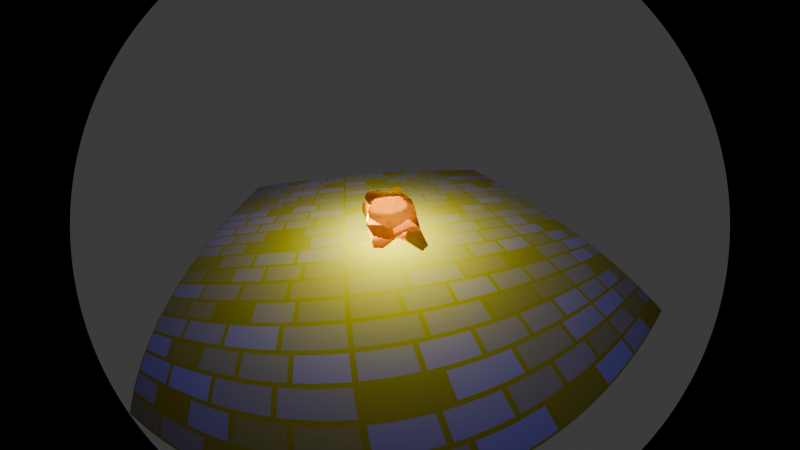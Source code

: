 # Source: Untitled3.blend  (saved by Blender 4.5.90; exported with 4.5.12 LTS)
import bpy
from mathutils import Matrix  # noqa: F401  (used for matrix-valued properties, if any)

bpy.ops.wm.read_factory_settings(use_empty=True)
scene = bpy.context.scene
scene.name = 'Scene'

# ---- collections
col_collection = bpy.data.collections.new('Collection'); scene.collection.children.link(col_collection)

# ---- materials (node trees are filled in below, after node groups)
mat_material = bpy.data.materials.new('Material')
mat_material.alpha_threshold = 0.0
mat_material.roughness = 0.5
mat_material.line_color = (0.0, 0.0, 0.0, 1.0)
mat_material_001 = bpy.data.materials.new('Material.001')

# ---- node groups
ng_smooth_by_angle = bpy.data.node_groups.new('Smooth by Angle', 'GeometryNodeTree')
_s = ng_smooth_by_angle.interface.new_socket(name='Mesh', in_out='OUTPUT', socket_type='NodeSocketGeometry')
_s = ng_smooth_by_angle.interface.new_socket(name='Mesh', in_out='INPUT', socket_type='NodeSocketGeometry')
_s = ng_smooth_by_angle.interface.new_socket(name='Angle', in_out='INPUT', socket_type='NodeSocketFloat')
_s.subtype = 'ANGLE'
_s.default_value = 0.5236
_s.min_value = 0.0
_s.max_value = 3.142
_s.description = 'Maximum face angle for smooth edges'
_s = ng_smooth_by_angle.interface.new_socket(name='Ignore Sharpness', in_out='INPUT', socket_type='NodeSocketBool')
_s.force_non_field = True
ng_smooth_by_angle.description = 'Set the sharpness of mesh edges based on the angle between the neighboring faces'
ng_smooth_by_angle.is_modifier = True
_N = ng_smooth_by_angle.nodes; _L = ng_smooth_by_angle.links
n0 = _N.new('GeometryNodeSetShadeSmooth'); n0.name = 'Set Shade Smooth'; n0.location = (120, -80)
n0.domain = 'EDGE'
n1 = _N.new('GeometryNodeSetShadeSmooth'); n1.name = 'Set Shade Smooth.001'; n1.location = (300, -80)
n2 = _N.new('NodeGroupOutput'); n2.name = 'Group Output'; n2.location = (480, -80)
n3 = _N.new('GeometryNodeInputMeshEdgeAngle'); n3.name = 'Edge Angle'; n3.location = (-440, -240)
n4 = _N.new('NodeGroupInput'); n4.name = 'Group Input'; n4.location = (-80, -80)
n5 = _N.new('GeometryNodeInputEdgeSmooth'); n5.name = 'Is Edge Smooth'; n5.location = (-260, -120)
n6 = _N.new('GeometryNodeInputShadeSmooth'); n6.name = 'Is Shade Smooth'; n6.location = (-440, -397)
n7 = _N.new('FunctionNodeCompare'); n7.name = 'Compare'; n7.location = (-260, -260)
n7.operation = 'LESS_EQUAL'
n7.inputs[6].default_value = (0.0, 0.0, 0.0, 0.0)
n7.inputs[7].default_value = (0.0, 0.0, 0.0, 0.0)
n8 = _N.new('FunctionNodeBooleanMath'); n8.name = 'Boolean Math.001'; n8.location = (-80, -260)
n9 = _N.new('NodeGroupInput'); n9.name = 'Group Input.001'; n9.location = (-440, -329)
n10 = _N.new('NodeGroupInput'); n10.name = 'Group Input.002'; n10.location = (-259, -189)
n11 = _N.new('FunctionNodeBooleanMath'); n11.name = 'Boolean Math'; n11.location = (-80, -149)
n11.operation = 'OR'
n12 = _N.new('FunctionNodeBooleanMath'); n12.name = 'Boolean Math.002'; n12.location = (-260, -380)
n12.operation = 'OR'
n13 = _N.new('NodeGroupInput'); n13.name = 'Group Input.003'; n13.location = (-440, -460)
_L.new(n3.outputs[0], n7.inputs[0])
_L.new(n1.outputs[0], n2.inputs[0])
_L.new(n9.outputs[1], n7.inputs[1])
_L.new(n7.outputs[0], n8.inputs[0])
_L.new(n4.outputs[0], n0.inputs[0])
_L.new(n0.outputs[0], n1.inputs[0])
_L.new(n8.outputs[0], n0.inputs[2])
_L.new(n10.outputs[2], n11.inputs[1])
_L.new(n5.outputs[0], n11.inputs[0])
_L.new(n11.outputs[0], n0.inputs[1])
_L.new(n13.outputs[2], n12.inputs[1])
_L.new(n6.outputs[0], n12.inputs[0])
_L.new(n12.outputs[0], n8.inputs[1])
n2.is_active_output = True

# ---- material node trees
mat_material.use_nodes = True; mat_material.node_tree.nodes.clear()
_N = mat_material.node_tree.nodes; _L = mat_material.node_tree.links
n0 = _N.new('ShaderNodeOutputMaterial'); n0.name = 'Material Output'; n0.location = (200, 100)
n1 = _N.new('ShaderNodeBsdfPrincipled'); n1.name = 'Principled BSDF'; n1.location = (-200, 100)
n1.inputs[2].default_value = 1.0
n1.inputs[3].default_value = 1.45
n2 = _N.new('ShaderNodeTexBrick'); n2.name = 'Brick Texture'; n2.location = (-400, 80)
n2.squash = 0.8
n2.inputs[1].default_value = (0.0, 0.0, 0.0, 1.0)
n2.inputs[2].default_value = (0.0, 0.0, 1.0, 1.0)
_L.new(n1.outputs[0], n0.inputs[0])
_L.new(n2.outputs[0], n1.inputs[0])
n0.is_active_output = True
mat_material_001.use_nodes = True; mat_material_001.node_tree.nodes.clear()
_N = mat_material_001.node_tree.nodes; _L = mat_material_001.node_tree.links
n0 = _N.new('ShaderNodeBsdfPrincipled'); n0.name = 'Principled BSDF'; n0.location = (330, -103)
n1 = _N.new('ShaderNodeOutputMaterial'); n1.name = 'Material Output'; n1.location = (544, 112)
n2 = _N.new('ShaderNodeLayerWeight'); n2.name = 'Layer Weight'; n2.location = (-550, 165)
n3 = _N.new('ShaderNodeMixShader'); n3.name = 'Mix Shader'; n3.location = (-463, -62)
n3.inputs[0].default_value = 0.6667
n4 = _N.new('ShaderNodeBsdfAnisotropic'); n4.name = 'Glossy BSDF'; n4.location = (-817, -5)
n4.inputs[0].default_value = (1.0, 0.5535, 0.0, 1.0)
n4.inputs[1].default_value = 0.8154
n5 = _N.new('ShaderNodeBsdfTransparent'); n5.name = 'Transparent BSDF'; n5.location = (-336, 210)
n5.inputs[0].default_value = (1.0, 0.7317, 0.0, 1.0)
n6 = _N.new('ShaderNodeBsdfGlass'); n6.name = 'Glass BSDF'; n6.location = (-725, -284)
n6.inputs[0].default_value = (1.0, 0.2712, 0.0, 1.0)
n6.inputs[1].default_value = 0.3385
n7 = _N.new('ShaderNodeMixShader'); n7.name = 'Mix Shader.001'; n7.location = (246, 89)
n8 = _N.new('ShaderNodeMixShader'); n8.name = 'Mix Shader.002'; n8.location = (-134, -38)
n9 = _N.new('ShaderNodeBsdfAnisotropic'); n9.name = 'Glossy BSDF.001'; n9.location = (-497, -287)
n9.distribution = 'GGX'
n9.inputs[0].default_value = (1.0, 0.8971, 0.0, 1.0)
n9.inputs[1].default_value = 0.3462
n9.inputs[2].default_value = 0.8
n10 = _N.new('ShaderNodeMixShader'); n10.name = 'Mix Shader.003'; n10.location = (80, -13)
n10.inputs[0].default_value = 0.9083
n11 = _N.new('ShaderNodeEmission'); n11.name = 'Emission'; n11.location = (103, -209)
n11.inputs[0].default_value = (1.0, 0.1368, 0.0, 1.0)
n11.inputs[1].default_value = 7.4
n12 = _N.new('ShaderNodeVolumeAbsorption'); n12.name = 'Volume Absorption'; n12.location = (60, -397)
n13 = _N.new('ShaderNodeBsdfMetallic'); n13.name = 'Metallic BSDF'; n13.location = (-296, -177)
n13.inputs[0].default_value = (0.09444, 0.09444, 0.09444, 1.0)
n13.inputs[1].default_value = (1.0, 0.8141, 0.0, 1.0)
n13.inputs[4].default_value = 0.06364
_L.new(n4.outputs[0], n3.inputs[1])
_L.new(n6.outputs[0], n3.inputs[2])
_L.new(n3.outputs[0], n8.inputs[1])
_L.new(n2.outputs[0], n7.inputs[0])
_L.new(n9.outputs[0], n8.inputs[2])
_L.new(n7.outputs[0], n1.inputs[0])
_L.new(n8.outputs[0], n10.inputs[1])
_L.new(n10.outputs[0], n7.inputs[2])
_L.new(n13.outputs[0], n10.inputs[2])
n1.is_active_output = True

# ---- world
world_world = bpy.data.worlds.new('World'); scene.world = world_world
world_world.use_nodes = True; world_world.node_tree.nodes.clear()
_N = world_world.node_tree.nodes; _L = world_world.node_tree.links
n0 = _N.new('ShaderNodeOutputWorld'); n0.name = 'World Output'; n0.location = (200, 100)
n1 = _N.new('ShaderNodeBackground'); n1.name = 'Background'; n1.location = (-200, 100)
n1.inputs[0].default_value = (0.05088, 0.05088, 0.05088, 1.0)
_L.new(n1.outputs[0], n0.inputs[0])
n0.is_active_output = True
world_world.color = (0.05088, 0.05088, 0.05088)
world_world.use_sun_shadow = False
world_world.sun_shadow_maximum_resolution = 0.0001
world_world.sun_shadow_filter_radius = 0.0
world_world.sun_shadow_jitter_overblur = 0.0

# ---- cameras
cam_camera = bpy.data.cameras.new('Camera')
cam_camera.type = 'PANO'
cam_camera.clip_end = 100.0
cam_camera.ortho_scale = 7.314

# ---- lights
light_light = bpy.data.lights.new('Light', 'POINT')
light_light.energy = 1000.0
light_light.shadow_soft_size = 0.1
light_point = bpy.data.lights.new('Point', 'POINT')
light_point.color = (1.0, 0.8944, 0.0)
light_point.cutoff_distance = 12.5
light_point.use_shadow = False
light_point.exposure = 5.479
light_point.normalize = False
light_point.energy = 42.0
light_point.shadow_soft_size = 2.15
light_point.shadow_filter_radius = 2.48
light_point.shadow_jitter_overblur = 11.27

# ---- meshes
me_cube = bpy.data.meshes.new('Cube')
me_cube.from_pydata([(1.0, 1.0, 1.0), (1.0, 1.0, -1.0), (1.0, -1.0, 1.0), (1.0, -1.0, -1.0), (-1.0, 1.0, 1.0), (-1.0, 1.0, -1.0), (-1.0, -1.0, 1.0), (-1.0, -1.0, -1.0)], [], [(0, 4, 6, 2), (3, 2, 6, 7), (7, 6, 4, 5), (5, 1, 3, 7), (1, 0, 2, 3), (5, 4, 0, 1)])
_uv = me_cube.uv_layers.new(name='UVMap')
_uv.uv.foreach_set('vector', [0.625, 0.5, 0.875, 0.5, 0.875, 0.75, 0.625, 0.75, 0.375, 0.75, 0.625, 0.75, 0.625, 1.0, 0.375, 1.0, 0.375, 0.0, 0.625, 0.0, 0.625, 0.25, 0.375, 0.25, 0.125, 0.5, 0.375, 0.5, 0.375, 0.75, 0.125, 0.75, 0.375, 0.5, 0.625, 0.5, 0.625, 0.75, 0.375, 0.75, 0.375, 0.25, 0.625, 0.25, 0.625, 0.5, 0.375, 0.5])
me_cube.materials.append(mat_material)
me_cube.use_mirror_vertex_groups = False
me_cube.update()
me_cube_001 = bpy.data.meshes.new('Cube.001')
me_cube_001.from_pydata([(-0.9723, -0.9769, -0.9969), (-0.9482, -1.226, 1.036), (-0.9281, 1.368, -0.9997), (-0.7397, 1.418, 0.9478), (1.127, -1.128, -1.049), (0.8787, -0.841, 0.9783), (0.9429, 0.9941, -1.041), (1.035, 0.7186, 0.9438), (-1.0, 0.0, -1.0), (-1.137, -0.893, -0.09485), (-1.107, -0.01345, 1.122), (-1.04, 0.9958, -0.05268), (-0.08964, 0.9108, -0.5571), (-0.06931, 1.316, 1.154), (0.9137, 1.063, 0.02646), (1.007, 0.01023, -1.011), (0.864, 0.01784, 0.9275), (0.8651, -1.07, 0.1447), (-0.1061, -0.9772, -1.28), (-0.02286, -0.9813, 1.003), (-0.028, 0.01183, 1.334), (0.0, 0.0, -1.12), (0.041, -1.045, 0.1409), (0.9081, -0.007564, 0.03186), (0.1462, 1.146, -0.199), (-1.235, 0.001926, -0.0003111), (-1.048, -0.4991, -1.048), (-1.003, -0.9607, 0.4802), (-1.013, 0.5005, 1.018), (-1.108, 1.433, -0.4399), (-0.5518, 0.8631, -1.139), (0.3247, 1.381, 0.913), (0.9879, 1.004, -0.4938), (1.013, 0.4989, -1.023), (0.9971, -0.4996, 1.0), (1.061, -1.24, -0.532), (0.5164, -1.018, -1.073), (-0.5037, -0.9966, 0.9952), (-0.9976, 0.5002, -0.9994), (-0.9702, -1.029, -0.4975), (-0.9905, -0.4849, 0.9988), (-1.029, 0.7233, 0.4434), (0.5407, 1.04, -1.052), (-0.4988, 1.013, 0.9986), (1.142, 0.8239, 0.5555), (1.003, -0.5, -1.003), (1.004, 0.4999, 1.014), (0.9601, -0.9056, 0.4451), (-0.4861, -1.127, -1.227), (0.5117, -1.157, 0.8929), (0.002568, -0.4919, 1.13), (0.003329, 0.4987, 1.147), (0.5774, 0.002302, 1.256), (-0.5315, -0.001718, 1.349), (-0.002779, -0.4992, -1.128), (0.0, 0.5, -1.024), (-0.5, 0.0, -1.036), (0.529, 0.0, -1.11), (-0.404, -1.045, 0.03309), (0.3842, -0.9508, 0.05085), (-0.1091, -1.12, -0.4749), (0.07791, -0.9079, 0.5331), (1.0, -0.5, -9.72e-06), (1.0, 0.5, -0.0001466), (0.9707, -0.002857, -0.62), (0.9246, -0.003264, 0.4978), (0.3725, 1.145, -0.1913), (-0.4606, 0.9547, -0.02045), (-0.4482, 0.9335, -0.4387), (0.09158, 0.9188, 0.5933), (-1.108, 0.4986, 0.001177), (-1.073, -0.4989, -0.001557), (-1.05, 0.0001799, -0.4995), (-1.084, 0.0006232, 0.4995), (-1.039, -0.5003, 0.5003), (-1.118, -0.4988, -0.515), (-1.026, 0.4984, -0.5058), (-0.9041, 0.9809, 0.7918), (-0.4396, 0.6526, -0.7316), (0.3373, 0.9093, -0.4348), (0.9999, 0.5, 0.4999), (1.004, 0.4998, -0.5033), (1.004, -0.5, -0.4997), (0.3278, -0.9401, 0.3155), (0.4766, -0.971, -0.4207), (-0.438, -1.018, -0.5915), (0.5, 0.5, -1.017), (-0.5, 0.5, -1.002), (-0.5088, -0.4967, -1.216), (-0.5044, 0.4992, 1.142), (0.5269, 0.4911, 1.213), (0.5008, -0.5021, 1.126), (-0.5054, -0.503, 1.118), (0.4999, -0.5006, -1.002), (-0.3251, -1.196, 0.5404), (0.9985, -0.5001, 0.5011), (0.1843, 0.8147, 0.3537), (-1.072, 0.501, 0.5028)], [], [(97, 28, 3, 41), (96, 31, 7, 44), (95, 34, 5, 47), (94, 37, 1, 27), (93, 45, 4, 36), (92, 40, 1, 37), (91, 50, 19, 49), (90, 51, 20, 52), (89, 28, 10, 53), (88, 54, 18, 48), (87, 55, 21, 56), (86, 33, 15, 57), (85, 58, 9, 39), (84, 59, 22, 60), (83, 49, 19, 61), (82, 62, 17, 35), (81, 63, 23, 64), (80, 46, 16, 65), (79, 66, 14, 32), (78, 67, 24, 68), (77, 43, 13, 69), (76, 70, 11, 29), (75, 71, 25, 72), (74, 40, 10, 73), (71, 74, 73, 25), (9, 27, 74, 71), (27, 1, 40, 74), (26, 75, 72, 8), (0, 39, 75, 26), (39, 9, 71, 75), (38, 76, 29, 2), (8, 72, 76, 38), (72, 25, 70, 76), (67, 77, 69, 24), (11, 41, 77, 67), (41, 3, 43, 77), (30, 78, 68, 12), (2, 29, 78, 30), (29, 11, 67, 78), (42, 79, 32, 6), (12, 68, 79, 42), (68, 24, 66, 79), (63, 80, 65, 23), (14, 44, 80, 63), (44, 7, 46, 80), (33, 81, 64, 15), (6, 32, 81, 33), (32, 14, 63, 81), (45, 82, 35, 4), (15, 64, 82, 45), (64, 23, 62, 82), (59, 83, 61, 22), (17, 47, 83, 59), (47, 5, 49, 83), (36, 84, 60, 18), (4, 35, 84, 36), (35, 17, 59, 84), (48, 85, 39, 0), (18, 60, 85, 48), (60, 22, 58, 85), (55, 86, 57, 21), (12, 42, 86, 55), (42, 6, 33, 86), (38, 87, 56, 8), (2, 30, 87, 38), (30, 12, 55, 87), (26, 88, 48, 0), (8, 56, 88, 26), (56, 21, 54, 88), (51, 89, 53, 20), (13, 43, 89, 51), (43, 3, 28, 89), (46, 90, 52, 16), (7, 31, 90, 46), (31, 13, 51, 90), (34, 91, 49, 5), (16, 52, 91, 34), (52, 20, 50, 91), (50, 92, 37, 19), (20, 53, 92, 50), (53, 10, 40, 92), (54, 93, 36, 18), (21, 57, 93, 54), (57, 15, 45, 93), (58, 94, 27, 9), (22, 61, 94, 58), (61, 19, 37, 94), (62, 95, 47, 17), (23, 65, 95, 62), (65, 16, 34, 95), (66, 96, 44, 14), (24, 69, 96, 66), (69, 13, 31, 96), (70, 97, 41, 11), (25, 73, 97, 70), (73, 10, 28, 97)])
me_cube_001.polygons.foreach_set('use_smooth', [True] * 96)
_uv = me_cube_001.uv_layers.new(name='UVMap')
_uv.uv.foreach_set('vector', [0.5625, 0.1875, 0.625, 0.1875, 0.625, 0.25, 0.5625, 0.25, 0.5625, 0.4375, 0.625, 0.4375, 0.625, 0.5, 0.5625, 0.5, 0.5625, 0.6875, 0.625, 0.6875, 0.625, 0.75, 0.5625, 0.75, 0.5625, 0.9375, 0.625, 0.9375, 0.625, 1.0, 0.5625, 1.0, 0.3125, 0.6875, 0.375, 0.6875, 0.375, 0.75, 0.3125, 0.75, 0.8125, 0.6875, 0.875, 0.6875, 0.875, 0.75, 0.8125, 0.75, 0.6875, 0.6875, 0.75, 0.6875, 0.75, 0.75, 0.6875, 0.75, 0.6875, 0.5625, 0.75, 0.5625, 0.75, 0.625, 0.6875, 0.625, 0.8125, 0.5625, 0.875, 0.5625, 0.875, 0.625, 0.8125, 0.625, 0.1875, 0.6875, 0.25, 0.6875, 0.25, 0.75, 0.1875, 0.75, 0.1875, 0.5625, 0.25, 0.5625, 0.25, 0.625, 0.1875, 0.625, 0.3125, 0.5625, 0.375, 0.5625, 0.375, 0.625, 0.3125, 0.625, 0.4375, 0.9375, 0.5, 0.9375, 0.5, 1.0, 0.4375, 1.0, 0.4375, 0.8125, 0.5, 0.8125, 0.5, 0.875, 0.4375, 0.875, 0.5625, 0.8125, 0.625, 0.8125, 0.625, 0.875, 0.5625, 0.875, 0.4375, 0.6875, 0.5, 0.6875, 0.5, 0.75, 0.4375, 0.75, 0.4375, 0.5625, 0.5, 0.5625, 0.5, 0.625, 0.4375, 0.625, 0.5625, 0.5625, 0.625, 0.5625, 0.625, 0.625, 0.5625, 0.625, 0.4375, 0.4375, 0.5, 0.4375, 0.5, 0.5, 0.4375, 0.5, 0.4375, 0.3125, 0.5, 0.3125, 0.5, 0.375, 0.4375, 0.375, 0.5625, 0.3125, 0.625, 0.3125, 0.625, 0.375, 0.5625, 0.375, 0.4375, 0.1875, 0.5, 0.1875, 0.5, 0.25, 0.4375, 0.25, 0.4375, 0.0625, 0.5, 0.0625, 0.5, 0.125, 0.4375, 0.125, 0.5625, 0.0625, 0.625, 0.0625, 0.625, 0.125, 0.5625, 0.125, 0.5, 0.0625, 0.5625, 0.0625, 0.5625, 0.125, 0.5, 0.125, 0.5, 0.0, 0.5625, 0.0, 0.5625, 0.0625, 0.5, 0.0625, 0.5625, 0.0, 0.625, 0.0, 0.625, 0.0625, 0.5625, 0.0625, 0.375, 0.0625, 0.4375, 0.0625, 0.4375, 0.125, 0.375, 0.125, 0.375, 0.0, 0.4375, 0.0, 0.4375, 0.0625, 0.375, 0.0625, 0.4375, 0.0, 0.5, 0.0, 0.5, 0.0625, 0.4375, 0.0625, 0.375, 0.1875, 0.4375, 0.1875, 0.4375, 0.25, 0.375, 0.25, 0.375, 0.125, 0.4375, 0.125, 0.4375, 0.1875, 0.375, 0.1875, 0.4375, 0.125, 0.5, 0.125, 0.5, 0.1875, 0.4375, 0.1875, 0.5, 0.3125, 0.5625, 0.3125, 0.5625, 0.375, 0.5, 0.375, 0.5, 0.25, 0.5625, 0.25, 0.5625, 0.3125, 0.5, 0.3125, 0.5625, 0.25, 0.625, 0.25, 0.625, 0.3125, 0.5625, 0.3125, 0.375, 0.3125, 0.4375, 0.3125, 0.4375, 0.375, 0.375, 0.375, 0.375, 0.25, 0.4375, 0.25, 0.4375, 0.3125, 0.375, 0.3125, 0.4375, 0.25, 0.5, 0.25, 0.5, 0.3125, 0.4375, 0.3125, 0.375, 0.4375, 0.4375, 0.4375, 0.4375, 0.5, 0.375, 0.5, 0.375, 0.375, 0.4375, 0.375, 0.4375, 0.4375, 0.375, 0.4375, 0.4375, 0.375, 0.5, 0.375, 0.5, 0.4375, 0.4375, 0.4375, 0.5, 0.5625, 0.5625, 0.5625, 0.5625, 0.625, 0.5, 0.625, 0.5, 0.5, 0.5625, 0.5, 0.5625, 0.5625, 0.5, 0.5625, 0.5625, 0.5, 0.625, 0.5, 0.625, 0.5625, 0.5625, 0.5625, 0.375, 0.5625, 0.4375, 0.5625, 0.4375, 0.625, 0.375, 0.625, 0.375, 0.5, 0.4375, 0.5, 0.4375, 0.5625, 0.375, 0.5625, 0.4375, 0.5, 0.5, 0.5, 0.5, 0.5625, 0.4375, 0.5625, 0.375, 0.6875, 0.4375, 0.6875, 0.4375, 0.75, 0.375, 0.75, 0.375, 0.625, 0.4375, 0.625, 0.4375, 0.6875, 0.375, 0.6875, 0.4375, 0.625, 0.5, 0.625, 0.5, 0.6875, 0.4375, 0.6875, 0.5, 0.8125, 0.5625, 0.8125, 0.5625, 0.875, 0.5, 0.875, 0.5, 0.75, 0.5625, 0.75, 0.5625, 0.8125, 0.5, 0.8125, 0.5625, 0.75, 0.625, 0.75, 0.625, 0.8125, 0.5625, 0.8125, 0.375, 0.8125, 0.4375, 0.8125, 0.4375, 0.875, 0.375, 0.875, 0.375, 0.75, 0.4375, 0.75, 0.4375, 0.8125, 0.375, 0.8125, 0.4375, 0.75, 0.5, 0.75, 0.5, 0.8125, 0.4375, 0.8125, 0.375, 0.9375, 0.4375, 0.9375, 0.4375, 1.0, 0.375, 1.0, 0.375, 0.875, 0.4375, 0.875, 0.4375, 0.9375, 0.375, 0.9375, 0.4375, 0.875, 0.5, 0.875, 0.5, 0.9375, 0.4375, 0.9375, 0.25, 0.5625, 0.3125, 0.5625, 0.3125, 0.625, 0.25, 0.625, 0.25, 0.5, 0.3125, 0.5, 0.3125, 0.5625, 0.25, 0.5625, 0.3125, 0.5, 0.375, 0.5, 0.375, 0.5625, 0.3125, 0.5625, 0.125, 0.5625, 0.1875, 0.5625, 0.1875, 0.625, 0.125, 0.625, 0.125, 0.5, 0.1875, 0.5, 0.1875, 0.5625, 0.125, 0.5625, 0.1875, 0.5, 0.25, 0.5, 0.25, 0.5625, 0.1875, 0.5625, 0.125, 0.6875, 0.1875, 0.6875, 0.1875, 0.75, 0.125, 0.75, 0.125, 0.625, 0.1875, 0.625, 0.1875, 0.6875, 0.125, 0.6875, 0.1875, 0.625, 0.25, 0.625, 0.25, 0.6875, 0.1875, 0.6875, 0.75, 0.5625, 0.8125, 0.5625, 0.8125, 0.625, 0.75, 0.625, 0.75, 0.5, 0.8125, 0.5, 0.8125, 0.5625, 0.75, 0.5625, 0.8125, 0.5, 0.875, 0.5, 0.875, 0.5625, 0.8125, 0.5625, 0.625, 0.5625, 0.6875, 0.5625, 0.6875, 0.625, 0.625, 0.625, 0.625, 0.5, 0.6875, 0.5, 0.6875, 0.5625, 0.625, 0.5625, 0.6875, 0.5, 0.75, 0.5, 0.75, 0.5625, 0.6875, 0.5625, 0.625, 0.6875, 0.6875, 0.6875, 0.6875, 0.75, 0.625, 0.75, 0.625, 0.625, 0.6875, 0.625, 0.6875, 0.6875, 0.625, 0.6875, 0.6875, 0.625, 0.75, 0.625, 0.75, 0.6875, 0.6875, 0.6875, 0.75, 0.6875, 0.8125, 0.6875, 0.8125, 0.75, 0.75, 0.75, 0.75, 0.625, 0.8125, 0.625, 0.8125, 0.6875, 0.75, 0.6875, 0.8125, 0.625, 0.875, 0.625, 0.875, 0.6875, 0.8125, 0.6875, 0.25, 0.6875, 0.3125, 0.6875, 0.3125, 0.75, 0.25, 0.75, 0.25, 0.625, 0.3125, 0.625, 0.3125, 0.6875, 0.25, 0.6875, 0.3125, 0.625, 0.375, 0.625, 0.375, 0.6875, 0.3125, 0.6875, 0.5, 0.9375, 0.5625, 0.9375, 0.5625, 1.0, 0.5, 1.0, 0.5, 0.875, 0.5625, 0.875, 0.5625, 0.9375, 0.5, 0.9375, 0.5625, 0.875, 0.625, 0.875, 0.625, 0.9375, 0.5625, 0.9375, 0.5, 0.6875, 0.5625, 0.6875, 0.5625, 0.75, 0.5, 0.75, 0.5, 0.625, 0.5625, 0.625, 0.5625, 0.6875, 0.5, 0.6875, 0.5625, 0.625, 0.625, 0.625, 0.625, 0.6875, 0.5625, 0.6875, 0.5, 0.4375, 0.5625, 0.4375, 0.5625, 0.5, 0.5, 0.5, 0.5, 0.375, 0.5625, 0.375, 0.5625, 0.4375, 0.5, 0.4375, 0.5625, 0.375, 0.625, 0.375, 0.625, 0.4375, 0.5625, 0.4375, 0.5, 0.1875, 0.5625, 0.1875, 0.5625, 0.25, 0.5, 0.25, 0.5, 0.125, 0.5625, 0.125, 0.5625, 0.1875, 0.5, 0.1875, 0.5625, 0.125, 0.625, 0.125, 0.625, 0.1875, 0.5625, 0.1875])
me_cube_001.materials.append(mat_material_001)
me_cube_001.update()

# ---- objects
ob_cube = bpy.data.objects.new('Cube', me_cube)
ob_light = bpy.data.objects.new('Light', light_light)
ob_camera = bpy.data.objects.new('Camera', cam_camera)
ob_cube_001 = bpy.data.objects.new('Cube.001', me_cube_001)
ob_point = bpy.data.objects.new('Point', light_point)
ob_sphere = bpy.data.objects.new('Sphere', None)

# ---- transforms, parenting, visibility, modifiers, constraints
ob_cube.location = (0.0, 0.0, 0.0)
ob_cube.scale = (12.32, 12.32, 1.0)
ob_cube.lock_rotations_4d = False
ob_cube.empty_display_type = 'ARROWS'
ob_cube.lineart.crease_threshold = 0.0
ob_light.location = (0.2367, -0.1546, 14.37)
ob_light.rotation_euler = (0.6503, 0.05522, 1.866)
ob_light.lock_rotations_4d = False
ob_light.empty_display_type = 'ARROWS'
ob_light.color = (0.0, 0.0, 0.0, 0.0)
ob_light.lineart.crease_threshold = 0.0
ob_camera.location = (1.82, 11.35, 7.245)
ob_camera.rotation_euler = (1.091, -3.363e-07, 2.927)
ob_camera.lock_rotations_4d = False
ob_camera.empty_display_type = 'ARROWS'
ob_camera.color = (0.0, 0.0, 0.0, 0.0)
ob_camera.display_type = 'WIRE'
ob_camera.lineart.crease_threshold = 0.0
ob_cube_001.location = (0.0, 0.0, 1.954)
ob_cube_001.scale = (1.163, 2.136, 0.6708)
_m = ob_cube_001.modifiers.new('Smooth by Angle', 'NODES')
_m.node_group = ng_smooth_by_angle
_gi = [s.identifier for s in ng_smooth_by_angle.interface.items_tree if s.item_type == 'SOCKET' and s.in_out == 'INPUT']
_m[_gi[1]] = 0.6144  # 'Angle'
_m.use_pin_to_last = True
_m.show_group_selector = False
ob_point.location = (-9.468e-05, 0.0, 1.804)
ob_sphere.location = (-0.06466, 0.0, 1.789)
ob_sphere.scale = (1.856, 1.856, 1.856)
ob_sphere.empty_image_offset = (0.0, 0.0)
ob_sphere.hide_render = True
cam_camera.dof.focus_object = ob_cube_001

# ---- collection membership
col_collection.objects.link(ob_cube)
col_collection.objects.link(ob_light)
col_collection.objects.link(ob_camera)
col_collection.objects.link(ob_cube_001)
col_collection.objects.link(ob_point)
col_collection.objects.link(ob_sphere)

# ---- scene / render settings (as saved in the file)
scene.camera = ob_camera
scene.frame_start = 1; scene.frame_end = 250; scene.frame_set(34)
scene.render.engine = 'BLENDER_EEVEE_NEXT'
bpy.context.view_layer.update()
